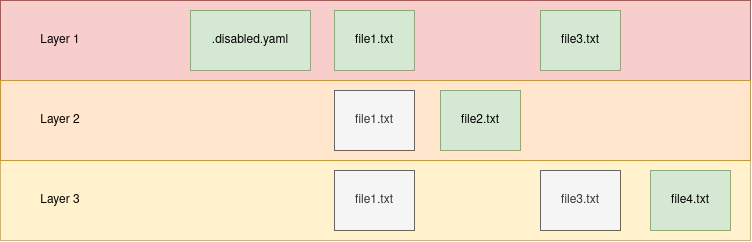

The diagram above was exported from draw.io. Its source (the exported page's mxGraphModel, read from the mxfile embedded in the PNG):
<mxGraphModel dx="989" dy="547" grid="1" gridSize="10" guides="1" tooltips="1" connect="1" arrows="1" fold="1" page="1" pageScale="1" pageWidth="827" pageHeight="1169" math="0" shadow="0">
  <root>
    <mxCell id="0" />
    <mxCell id="1" parent="0" />
    <mxCell id="3gZWJz1KBU3sQd-GVGmE-1" value="" style="rounded=0;whiteSpace=wrap;html=1;fillColor=#f8cecc;strokeColor=#b85450;" vertex="1" parent="1">
      <mxGeometry x="40" y="80" width="750" height="240" as="geometry" />
    </mxCell>
    <mxCell id="3gZWJz1KBU3sQd-GVGmE-2" value="" style="rounded=0;whiteSpace=wrap;html=1;fillColor=#fff2cc;strokeColor=#d6b656;" vertex="1" parent="1">
      <mxGeometry x="40" y="240" width="750" height="80" as="geometry" />
    </mxCell>
    <mxCell id="3gZWJz1KBU3sQd-GVGmE-3" value="" style="rounded=0;whiteSpace=wrap;html=1;fillColor=#ffe6cc;strokeColor=#d79b00;" vertex="1" parent="1">
      <mxGeometry x="40" y="160" width="750" height="80" as="geometry" />
    </mxCell>
    <mxCell id="3gZWJz1KBU3sQd-GVGmE-4" value="file1.txt" style="rounded=0;whiteSpace=wrap;html=1;fillColor=#d5e8d4;strokeColor=#82b366;" vertex="1" parent="1">
      <mxGeometry x="374" y="90" width="80" height="60" as="geometry" />
    </mxCell>
    <mxCell id="3gZWJz1KBU3sQd-GVGmE-7" value="file2.txt" style="rounded=0;whiteSpace=wrap;html=1;fillColor=#d5e8d4;strokeColor=#82b366;" vertex="1" parent="1">
      <mxGeometry x="480" y="170" width="80" height="60" as="geometry" />
    </mxCell>
    <mxCell id="3gZWJz1KBU3sQd-GVGmE-8" value="file3.txt" style="rounded=0;whiteSpace=wrap;html=1;fillColor=#d5e8d4;strokeColor=#82b366;" vertex="1" parent="1">
      <mxGeometry x="580" y="90" width="80" height="60" as="geometry" />
    </mxCell>
    <mxCell id="3gZWJz1KBU3sQd-GVGmE-9" value="file4.txt" style="rounded=0;whiteSpace=wrap;html=1;fillColor=#d5e8d4;strokeColor=#82b366;" vertex="1" parent="1">
      <mxGeometry x="690" y="250" width="80" height="60" as="geometry" />
    </mxCell>
    <mxCell id="3gZWJz1KBU3sQd-GVGmE-10" value="file1.txt" style="rounded=0;whiteSpace=wrap;html=1;fillColor=#f5f5f5;fontColor=#333333;strokeColor=#666666;" vertex="1" parent="1">
      <mxGeometry x="374" y="170" width="80" height="60" as="geometry" />
    </mxCell>
    <mxCell id="3gZWJz1KBU3sQd-GVGmE-11" value="file1.txt" style="rounded=0;whiteSpace=wrap;html=1;fillColor=#f5f5f5;fontColor=#333333;strokeColor=#666666;" vertex="1" parent="1">
      <mxGeometry x="374" y="250" width="80" height="60" as="geometry" />
    </mxCell>
    <mxCell id="3gZWJz1KBU3sQd-GVGmE-13" value="file3.txt" style="rounded=0;whiteSpace=wrap;html=1;fillColor=#f5f5f5;fontColor=#333333;strokeColor=#666666;" vertex="1" parent="1">
      <mxGeometry x="580" y="250" width="80" height="60" as="geometry" />
    </mxCell>
    <mxCell id="3gZWJz1KBU3sQd-GVGmE-14" value=".disabled.yaml" style="rounded=0;whiteSpace=wrap;html=1;fillColor=#d5e8d4;strokeColor=#82b366;" vertex="1" parent="1">
      <mxGeometry x="230" y="90" width="120" height="60" as="geometry" />
    </mxCell>
    <mxCell id="3gZWJz1KBU3sQd-GVGmE-15" value="Layer 1" style="text;html=1;strokeColor=none;fillColor=none;align=center;verticalAlign=middle;whiteSpace=wrap;rounded=0;" vertex="1" parent="1">
      <mxGeometry x="70" y="105" width="60" height="30" as="geometry" />
    </mxCell>
    <mxCell id="3gZWJz1KBU3sQd-GVGmE-16" value="Layer 2" style="text;html=1;strokeColor=none;fillColor=none;align=center;verticalAlign=middle;whiteSpace=wrap;rounded=0;" vertex="1" parent="1">
      <mxGeometry x="70" y="185" width="60" height="30" as="geometry" />
    </mxCell>
    <mxCell id="3gZWJz1KBU3sQd-GVGmE-17" value="Layer 3" style="text;html=1;strokeColor=none;fillColor=none;align=center;verticalAlign=middle;whiteSpace=wrap;rounded=0;" vertex="1" parent="1">
      <mxGeometry x="70" y="265" width="60" height="30" as="geometry" />
    </mxCell>
  </root>
</mxGraphModel>